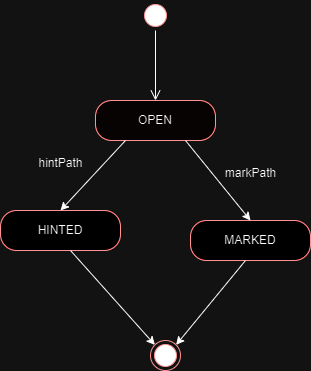

The diagram above was exported from draw.io. Its source (the exported page's mxGraphModel, read from the mxfile embedded in the PNG):
<mxGraphModel dx="1393" dy="736" grid="1" gridSize="10" guides="1" tooltips="1" connect="1" arrows="1" fold="1" page="1" pageScale="1" pageWidth="827" pageHeight="1169" math="0" shadow="0">
  <root>
    <mxCell id="0" />
    <mxCell id="1" parent="0" />
    <mxCell id="jhNieq182D_VvLBAjJ3U-1" value="" style="ellipse;html=1;shape=startState;fillColor=#000000;strokeColor=#ff0000;" vertex="1" parent="1">
      <mxGeometry x="220" y="60" width="30" height="30" as="geometry" />
    </mxCell>
    <mxCell id="jhNieq182D_VvLBAjJ3U-2" value="" style="edgeStyle=orthogonalEdgeStyle;html=1;verticalAlign=bottom;endArrow=open;endSize=8;strokeColor=#000000;rounded=0;entryX=0.5;entryY=0;entryDx=0;entryDy=0;fillColor=#000000;" edge="1" source="jhNieq182D_VvLBAjJ3U-1" parent="1" target="jhNieq182D_VvLBAjJ3U-3">
      <mxGeometry relative="1" as="geometry">
        <mxPoint x="235" y="150" as="targetPoint" />
      </mxGeometry>
    </mxCell>
    <mxCell id="jhNieq182D_VvLBAjJ3U-3" value="OPEN" style="rounded=1;whiteSpace=wrap;html=1;arcSize=40;fontColor=#000000;fillColor=#FFFAFA;strokeColor=#ff0000;" vertex="1" parent="1">
      <mxGeometry x="175" y="160" width="120" height="40" as="geometry" />
    </mxCell>
    <mxCell id="jhNieq182D_VvLBAjJ3U-5" value="HINTED" style="rounded=1;whiteSpace=wrap;html=1;arcSize=40;fontColor=#000000;fillColor=#FFFFFF;strokeColor=#ff0000;" vertex="1" parent="1">
      <mxGeometry x="80" y="270" width="120" height="40" as="geometry" />
    </mxCell>
    <mxCell id="jhNieq182D_VvLBAjJ3U-8" value="" style="endArrow=classic;html=1;rounded=0;exitX=0.25;exitY=1;exitDx=0;exitDy=0;entryX=0.5;entryY=0;entryDx=0;entryDy=0;" edge="1" parent="1" source="jhNieq182D_VvLBAjJ3U-3" target="jhNieq182D_VvLBAjJ3U-5">
      <mxGeometry width="50" height="50" relative="1" as="geometry">
        <mxPoint x="250" y="340" as="sourcePoint" />
        <mxPoint x="300" y="290" as="targetPoint" />
      </mxGeometry>
    </mxCell>
    <mxCell id="jhNieq182D_VvLBAjJ3U-9" value="MARKED" style="rounded=1;whiteSpace=wrap;html=1;arcSize=40;fontColor=#000000;fillColor=#FFFFFF;strokeColor=#ff0000;" vertex="1" parent="1">
      <mxGeometry x="270" y="280" width="120" height="40" as="geometry" />
    </mxCell>
    <mxCell id="jhNieq182D_VvLBAjJ3U-10" value="" style="endArrow=classic;html=1;rounded=0;exitX=0.75;exitY=1;exitDx=0;exitDy=0;entryX=0.5;entryY=0;entryDx=0;entryDy=0;" edge="1" parent="1" target="jhNieq182D_VvLBAjJ3U-9" source="jhNieq182D_VvLBAjJ3U-3">
      <mxGeometry width="50" height="50" relative="1" as="geometry">
        <mxPoint x="395" y="210" as="sourcePoint" />
        <mxPoint x="490" y="300" as="targetPoint" />
      </mxGeometry>
    </mxCell>
    <mxCell id="jhNieq182D_VvLBAjJ3U-11" value="" style="endArrow=classic;html=1;rounded=0;exitX=0.25;exitY=1;exitDx=0;exitDy=0;entryX=1;entryY=0;entryDx=0;entryDy=0;" edge="1" parent="1" target="jhNieq182D_VvLBAjJ3U-13">
      <mxGeometry width="50" height="50" relative="1" as="geometry">
        <mxPoint x="325" y="320" as="sourcePoint" />
        <mxPoint x="260" y="390" as="targetPoint" />
      </mxGeometry>
    </mxCell>
    <mxCell id="jhNieq182D_VvLBAjJ3U-12" value="" style="endArrow=classic;html=1;rounded=0;exitX=0.75;exitY=1;exitDx=0;exitDy=0;entryX=0;entryY=0;entryDx=0;entryDy=0;" edge="1" parent="1" target="jhNieq182D_VvLBAjJ3U-13">
      <mxGeometry width="50" height="50" relative="1" as="geometry">
        <mxPoint x="150" y="310" as="sourcePoint" />
        <mxPoint x="215" y="390" as="targetPoint" />
      </mxGeometry>
    </mxCell>
    <mxCell id="jhNieq182D_VvLBAjJ3U-13" value="" style="ellipse;html=1;shape=endState;fillColor=#000000;strokeColor=#ff0000;" vertex="1" parent="1">
      <mxGeometry x="230" y="400" width="30" height="30" as="geometry" />
    </mxCell>
    <mxCell id="jhNieq182D_VvLBAjJ3U-14" value="markPath" style="text;html=1;align=center;verticalAlign=middle;resizable=0;points=[];autosize=1;strokeColor=none;fillColor=none;" vertex="1" parent="1">
      <mxGeometry x="295" y="218" width="70" height="30" as="geometry" />
    </mxCell>
    <mxCell id="jhNieq182D_VvLBAjJ3U-15" value="hintPath" style="text;html=1;align=center;verticalAlign=middle;resizable=0;points=[];autosize=1;strokeColor=none;fillColor=none;" vertex="1" parent="1">
      <mxGeometry x="105" y="208" width="70" height="30" as="geometry" />
    </mxCell>
  </root>
</mxGraphModel>